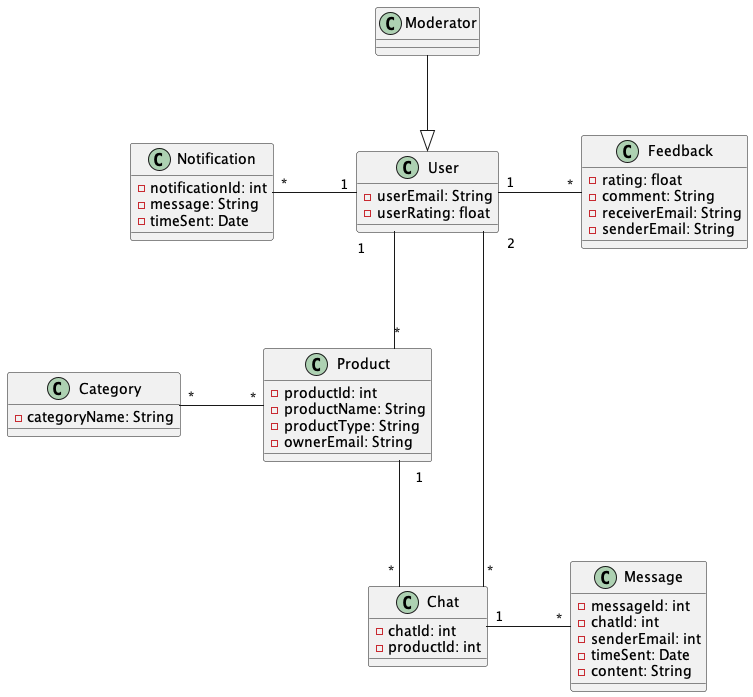

The diagram above was rendered by PlantUML. Its source (embedded in the PNG):
@startuml EcoRevive

skinparam linetype ortho

class User {
    -userEmail: String
    -userRating: float
}

class Feedback {
    -rating: float
    -comment: String
    -receiverEmail: String
    -senderEmail: String
}

class Product {
    -productId: int
    -productName: String
    -productType: String
    -ownerEmail: String
}

class Chat {
    -chatId: int
    -productId: int
}

class Message {
    -messageId: int
    -chatId: int
    -senderEmail: int
    -timeSent: Date
    -content: String
}

class Notification {
    -notificationId: int
    -message: String
    -timeSent: Date
}

class Category {
    -categoryName: String
}

class Moderator {
}

User "1" -- "*" Product
Notification "*" - "1" User
User "2" - "*" Chat
Chat "1" - "*" Message
Product "1" -- "*" Chat
Category "*" - "*" Product
Moderator --|> User
User "1  " - "*" Feedback

@enduml